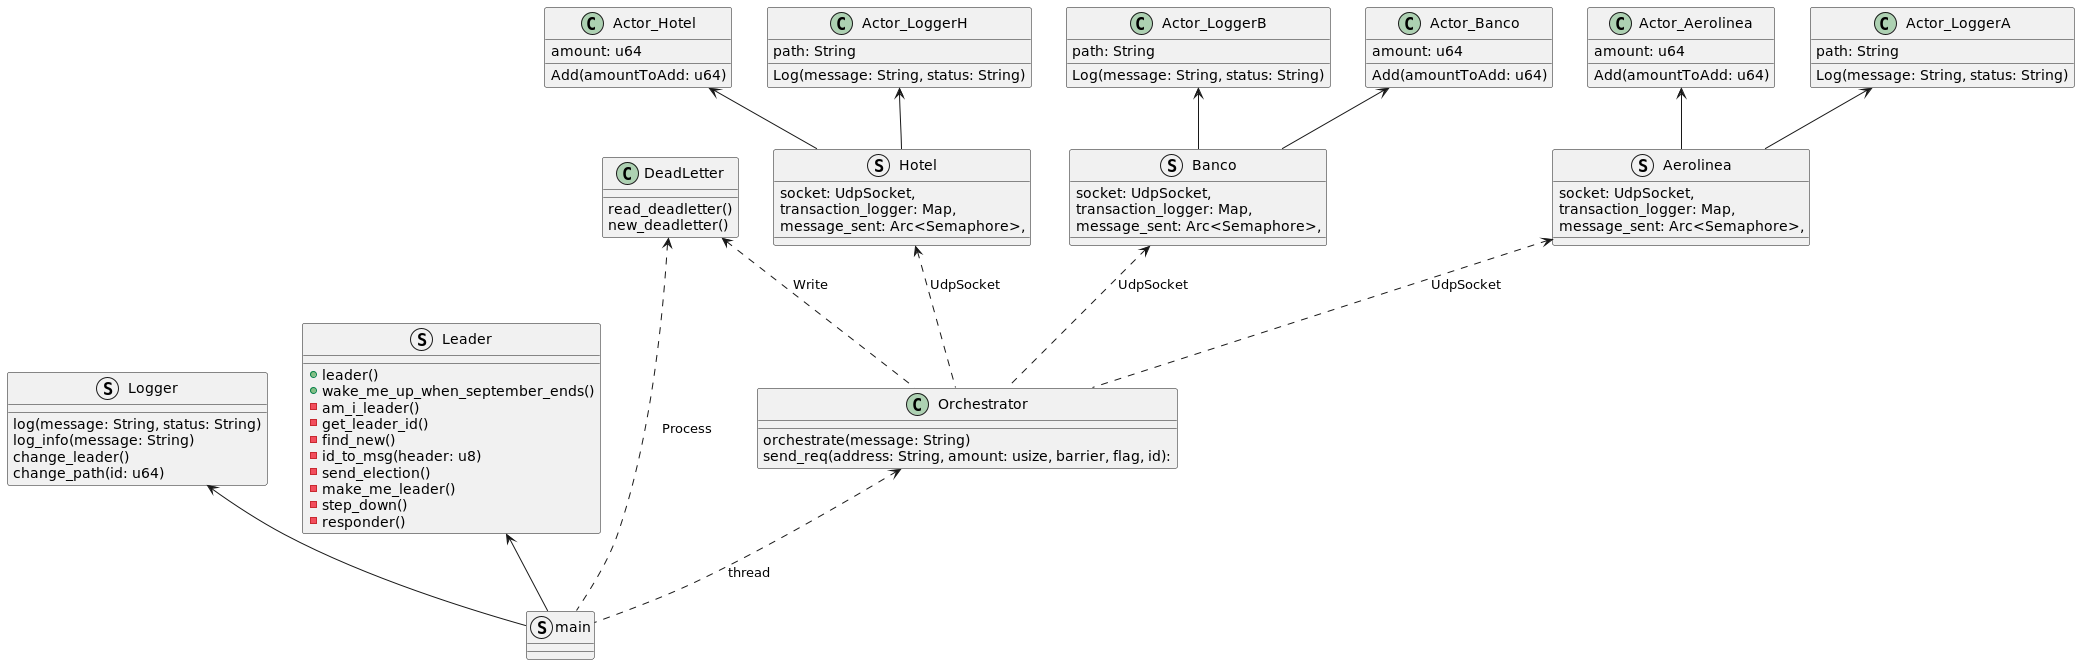

The diagram above was rendered by PlantUML. Its source (embedded in the PNG):
@startuml
'https://plantuml.com/class-diagram

struct Aerolinea {
    socket: UdpSocket,
    transaction_logger: Map,
    message_sent: Arc<Semaphore>,
}

class Actor_Aerolinea {
    amount: u64
    Add(amountToAdd: u64)
}

class Actor_LoggerA {
    path: String
    Log(message: String, status: String)
}

struct Hotel {
    socket: UdpSocket,
    transaction_logger: Map,
    message_sent: Arc<Semaphore>,
}

class Actor_Hotel {
    amount: u64
    Add(amountToAdd: u64)
}

class Actor_LoggerB {
    path: String
    Log(message: String, status: String)
}

struct Banco {
    socket: UdpSocket,
    transaction_logger: Map,
    message_sent: Arc<Semaphore>,
}

class Actor_Banco {
    amount: u64
    Add(amountToAdd: u64)
}

class Actor_LoggerH {
    path: String
    Log(message: String, status: String)
}

struct main {
}

struct Logger {
    log(message: String, status: String)
    log_info(message: String)
    change_leader()
    change_path(id: u64)
}

class Orchestrator {
    orchestrate(message: String)
    send_req(address: String, amount: usize, barrier, flag, id):
}

struct Leader {
    + leader()
    + wake_me_up_when_september_ends()
    - am_i_leader()
    - get_leader_id()
    - find_new()
    - id_to_msg(header: u8)
    - send_election()
    - make_me_leader()
    - step_down()
    - responder()
}

class DeadLetter {
    read_deadletter()
    new_deadletter()
}

Leader <-- main
Logger <-- main

Actor_Aerolinea <-- Aerolinea
Actor_LoggerA <-- Aerolinea

Actor_Banco <-- Banco
Actor_LoggerB <-- Banco

Actor_Hotel <-- Hotel
Actor_LoggerH <-- Hotel

Aerolinea <.. Orchestrator: UdpSocket
Banco <.. Orchestrator: UdpSocket
Hotel <.. Orchestrator: UdpSocket
Orchestrator <.. main: thread
DeadLetter <.. main: Process
DeadLetter <.. Orchestrator: Write


@enduml